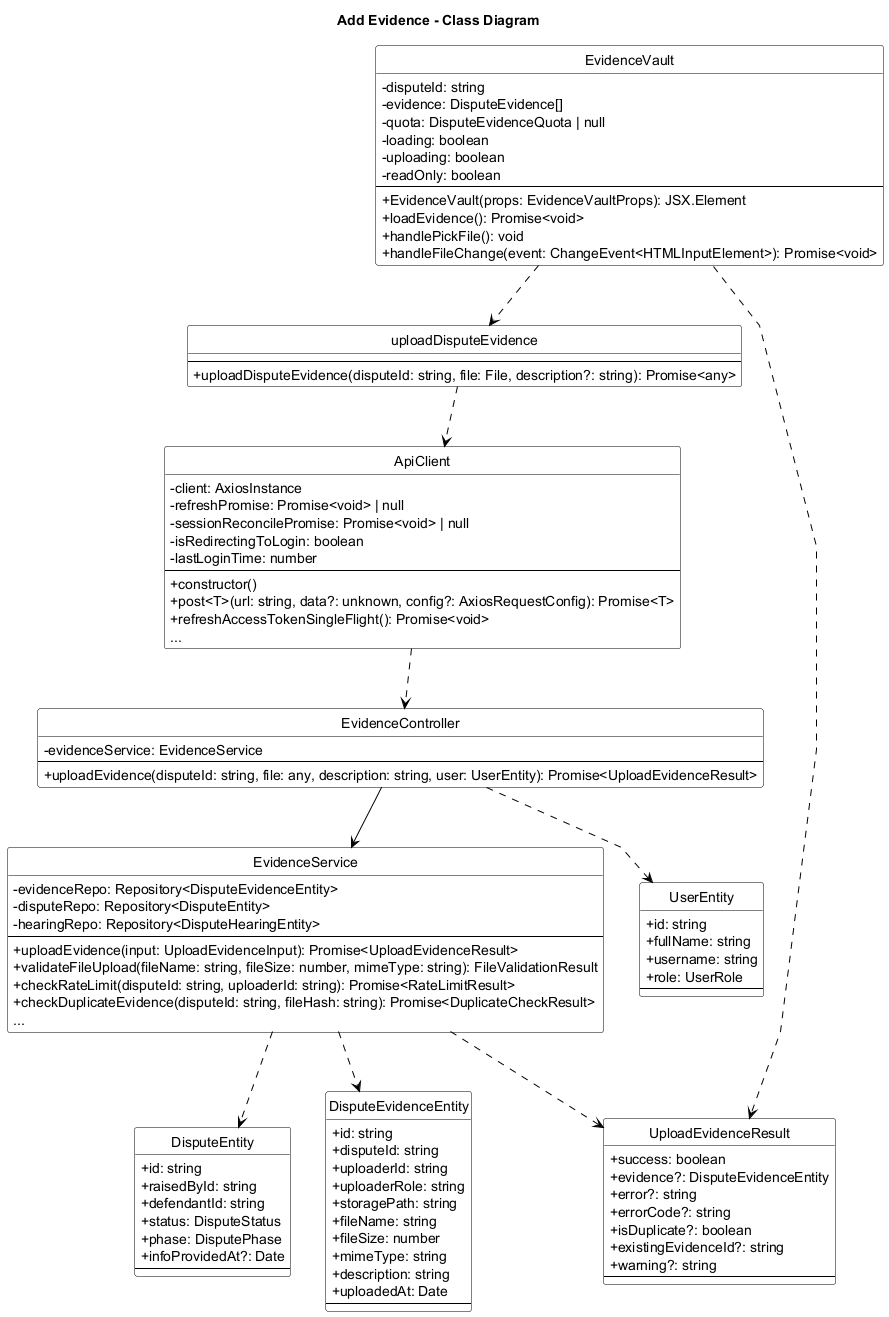

The diagram above was rendered by PlantUML. Its source (embedded in the PNG):
@startuml Add_Evidence_Class_Diagram
title Add Evidence - Class Diagram
skinparam backgroundColor white
skinparam monochrome true
skinparam defaultFontColor black
skinparam ArrowColor black
skinparam classBorderColor black
skinparam classFontColor black
skinparam classBackgroundColor white
skinparam stereotypeFontColor black
skinparam linetype polyline
skinparam classAttributeIconSize 0
hide circle

skinparam classHeaderBackgroundColor white
skinparam classHeaderFontColor black

class EvidenceVault {
    - disputeId: string
    - evidence: DisputeEvidence[]
    - quota: DisputeEvidenceQuota | null
    - loading: boolean
    - uploading: boolean
    - readOnly: boolean
    --
    + EvidenceVault(props: EvidenceVaultProps): JSX.Element
    + loadEvidence(): Promise<void>
    + handlePickFile(): void
    + handleFileChange(event: ChangeEvent<HTMLInputElement>): Promise<void>
}

class uploadDisputeEvidence {
    --
    + uploadDisputeEvidence(disputeId: string, file: File, description?: string): Promise<any>
}

class ApiClient {
    - client: AxiosInstance
    - refreshPromise: Promise<void> | null
    - sessionReconcilePromise: Promise<void> | null
    - isRedirectingToLogin: boolean
    - lastLoginTime: number
    --
    + constructor()
    + post<T>(url: string, data?: unknown, config?: AxiosRequestConfig): Promise<T>
    + refreshAccessTokenSingleFlight(): Promise<void>
    ...
}

class EvidenceController {
    - evidenceService: EvidenceService
    --
    + uploadEvidence(disputeId: string, file: any, description: string, user: UserEntity): Promise<UploadEvidenceResult>
}

class EvidenceService {
    - evidenceRepo: Repository<DisputeEvidenceEntity>
    - disputeRepo: Repository<DisputeEntity>
    - hearingRepo: Repository<DisputeHearingEntity>
    --
    + uploadEvidence(input: UploadEvidenceInput): Promise<UploadEvidenceResult>
    + validateFileUpload(fileName: string, fileSize: number, mimeType: string): FileValidationResult
    + checkRateLimit(disputeId: string, uploaderId: string): Promise<RateLimitResult>
    + checkDuplicateEvidence(disputeId: string, fileHash: string): Promise<DuplicateCheckResult>
    ...
}

class UploadEvidenceResult {
    + success: boolean
    + evidence?: DisputeEvidenceEntity
    + error?: string
    + errorCode?: string
    + isDuplicate?: boolean
    + existingEvidenceId?: string
    + warning?: string
    --
}

class DisputeEntity {
    + id: string
    + raisedById: string
    + defendantId: string
    + status: DisputeStatus
    + phase: DisputePhase
    + infoProvidedAt?: Date
    --
}

class DisputeEvidenceEntity {
    + id: string
    + disputeId: string
    + uploaderId: string
    + uploaderRole: string
    + storagePath: string
    + fileName: string
    + fileSize: number
    + mimeType: string
    + description: string
    + uploadedAt: Date
    --
}

class UserEntity {
    + id: string
    + fullName: string
    + username: string
    + role: UserRole
    --
}

EvidenceVault ..> uploadDisputeEvidence
uploadDisputeEvidence ..> ApiClient
ApiClient ..> EvidenceController
EvidenceController --> EvidenceService
EvidenceController ..> UserEntity

EvidenceService ..> UploadEvidenceResult
EvidenceService ..> DisputeEntity
EvidenceService ..> DisputeEvidenceEntity

EvidenceVault ..> UploadEvidenceResult

@enduml